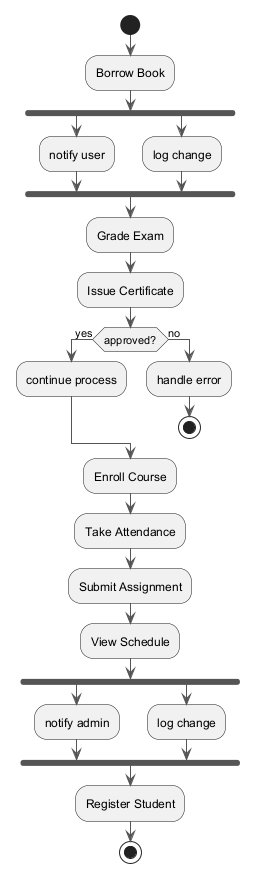

The diagram above was rendered by PlantUML. Its source (embedded in the PNG):
@startuml
skinparam ArrowColor #555555
start
:Borrow Book;
fork
:notify user;
fork again
:log change;
end fork
:Grade Exam;
:Issue Certificate;
if (approved?) then (yes)
:continue process;
else (no)
:handle error;
stop
endif
:Enroll Course;
:Take Attendance;
:Submit Assignment;
:View Schedule;
fork
:notify admin;
fork again
:log change;
end fork
:Register Student;
stop
@enduml